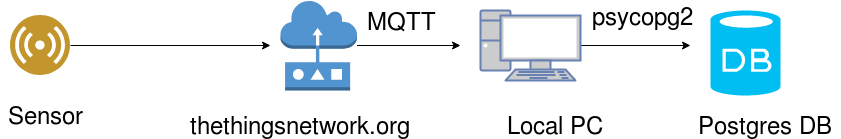

The diagram above was exported from draw.io. Its source (the exported page's mxGraphModel, read from the mxfile embedded in the PNG):
<mxGraphModel dx="1345" dy="797" grid="1" gridSize="10" guides="1" tooltips="1" connect="1" arrows="1" fold="1" page="1" pageScale="1" pageWidth="850" pageHeight="1100" math="0" shadow="0">
  <root>
    <mxCell id="0" />
    <mxCell id="1" parent="0" />
    <mxCell id="DtVXIs1jfFBCPFUhJks1-6" style="edgeStyle=orthogonalEdgeStyle;rounded=0;html=1;jettySize=auto;orthogonalLoop=1;" edge="1" parent="1" source="DtVXIs1jfFBCPFUhJks1-1">
      <mxGeometry relative="1" as="geometry">
        <mxPoint x="290" y="280" as="targetPoint" />
      </mxGeometry>
    </mxCell>
    <mxCell id="DtVXIs1jfFBCPFUhJks1-1" value="" style="aspect=fixed;perimeter=ellipsePerimeter;html=1;align=center;shadow=0;dashed=0;image;image=img/lib/ibm/users/sensor.svg;" vertex="1" parent="1">
      <mxGeometry x="30" y="250" width="60" height="60" as="geometry" />
    </mxCell>
    <mxCell id="DtVXIs1jfFBCPFUhJks1-7" style="edgeStyle=orthogonalEdgeStyle;rounded=0;html=1;jettySize=auto;orthogonalLoop=1;" edge="1" parent="1" source="DtVXIs1jfFBCPFUhJks1-2">
      <mxGeometry relative="1" as="geometry">
        <mxPoint x="480" y="280" as="targetPoint" />
      </mxGeometry>
    </mxCell>
    <mxCell id="DtVXIs1jfFBCPFUhJks1-2" value="" style="outlineConnect=0;dashed=0;verticalLabelPosition=bottom;verticalAlign=top;align=center;html=1;shape=mxgraph.aws3.sensor;fillColor=#5294CF;gradientColor=none;" vertex="1" parent="1">
      <mxGeometry x="300" y="235" width="76.5" height="90" as="geometry" />
    </mxCell>
    <mxCell id="DtVXIs1jfFBCPFUhJks1-8" style="edgeStyle=orthogonalEdgeStyle;rounded=0;html=1;jettySize=auto;orthogonalLoop=1;" edge="1" parent="1" source="DtVXIs1jfFBCPFUhJks1-3">
      <mxGeometry relative="1" as="geometry">
        <mxPoint x="710" y="280" as="targetPoint" />
      </mxGeometry>
    </mxCell>
    <mxCell id="DtVXIs1jfFBCPFUhJks1-3" value="" style="fontColor=#0066CC;verticalAlign=top;verticalLabelPosition=bottom;labelPosition=center;align=center;html=1;outlineConnect=0;fillColor=#CCCCCC;strokeColor=#6881B3;gradientColor=none;gradientDirection=north;strokeWidth=2;shape=mxgraph.networks.pc;" vertex="1" parent="1">
      <mxGeometry x="500" y="245" width="100" height="70" as="geometry" />
    </mxCell>
    <mxCell id="DtVXIs1jfFBCPFUhJks1-4" value="" style="verticalLabelPosition=bottom;html=1;verticalAlign=top;align=center;strokeColor=none;fillColor=#00BEF2;shape=mxgraph.azure.database;" vertex="1" parent="1">
      <mxGeometry x="730" y="245" width="70" height="85" as="geometry" />
    </mxCell>
    <mxCell id="DtVXIs1jfFBCPFUhJks1-9" value="&lt;font style=&quot;font-size: 24px&quot;&gt;Sensor&lt;/font&gt;" style="text;html=1;resizable=0;autosize=1;align=center;verticalAlign=middle;points=[];fillColor=none;strokeColor=none;rounded=0;" vertex="1" parent="1">
      <mxGeometry x="20" y="340" width="90" height="20" as="geometry" />
    </mxCell>
    <mxCell id="DtVXIs1jfFBCPFUhJks1-10" value="&lt;font style=&quot;font-size: 24px&quot;&gt;thethingsnetwork.org&lt;/font&gt;" style="text;html=1;resizable=0;autosize=1;align=center;verticalAlign=middle;points=[];fillColor=none;strokeColor=none;rounded=0;" vertex="1" parent="1">
      <mxGeometry x="200" y="350" width="240" height="20" as="geometry" />
    </mxCell>
    <mxCell id="DtVXIs1jfFBCPFUhJks1-11" value="&lt;font style=&quot;font-size: 24px&quot;&gt;Local PC&lt;br&gt;&lt;/font&gt;" style="text;html=1;resizable=0;autosize=1;align=center;verticalAlign=middle;points=[];fillColor=none;strokeColor=none;rounded=0;" vertex="1" parent="1">
      <mxGeometry x="520" y="350" width="110" height="20" as="geometry" />
    </mxCell>
    <mxCell id="DtVXIs1jfFBCPFUhJks1-12" value="&lt;font style=&quot;font-size: 24px&quot;&gt;Postgres DB&lt;br&gt;&lt;/font&gt;" style="text;html=1;resizable=0;autosize=1;align=center;verticalAlign=middle;points=[];fillColor=none;strokeColor=none;rounded=0;" vertex="1" parent="1">
      <mxGeometry x="710" y="350" width="150" height="20" as="geometry" />
    </mxCell>
    <mxCell id="DtVXIs1jfFBCPFUhJks1-13" value="&lt;font style=&quot;font-size: 24px&quot;&gt;psycopg2&lt;/font&gt;" style="text;html=1;resizable=0;points=[];autosize=1;align=left;verticalAlign=top;spacingTop=-4;" vertex="1" parent="1">
      <mxGeometry x="610" y="235" width="120" height="20" as="geometry" />
    </mxCell>
    <mxCell id="DtVXIs1jfFBCPFUhJks1-15" value="&lt;font style=&quot;font-size: 24px&quot;&gt;MQTT&lt;/font&gt;" style="text;html=1;resizable=0;points=[];autosize=1;align=left;verticalAlign=top;spacingTop=-4;" vertex="1" parent="1">
      <mxGeometry x="385" y="240" width="80" height="20" as="geometry" />
    </mxCell>
  </root>
</mxGraphModel>